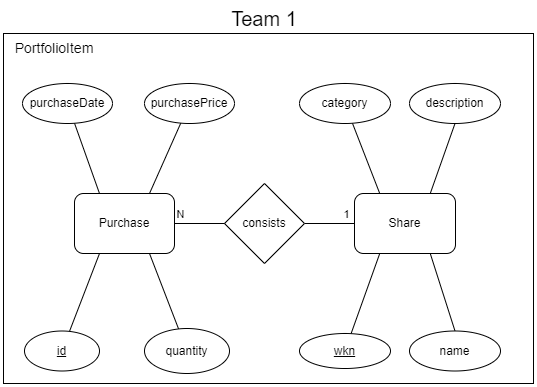

The diagram above was exported from draw.io. Its source (the exported page's mxGraphModel, read from the mxfile embedded in the PNG):
<mxGraphModel dx="1050" dy="542" grid="1" gridSize="10" guides="1" tooltips="1" connect="1" arrows="1" fold="1" page="1" pageScale="1" pageWidth="827" pageHeight="1169" background="#ffffff" math="0" shadow="0">
  <root>
    <mxCell id="0" />
    <mxCell id="1" parent="0" />
    <mxCell id="ubw7zkU9QLwcP_70flrt-42" style="rounded=0;orthogonalLoop=1;jettySize=auto;html=1;exitX=0.75;exitY=0;exitDx=0;exitDy=0;entryX=0.5;entryY=1;entryDx=0;entryDy=0;endArrow=none;endFill=0;" parent="1" source="ubw7zkU9QLwcP_70flrt-2" target="ubw7zkU9QLwcP_70flrt-19" edge="1">
      <mxGeometry relative="1" as="geometry" />
    </mxCell>
    <mxCell id="ubw7zkU9QLwcP_70flrt-2" value="Share" style="rounded=1;whiteSpace=wrap;html=1;" parent="1" vertex="1">
      <mxGeometry x="500" y="340" width="101" height="60" as="geometry" />
    </mxCell>
    <mxCell id="ubw7zkU9QLwcP_70flrt-4" style="edgeStyle=orthogonalEdgeStyle;rounded=0;orthogonalLoop=1;jettySize=auto;html=1;entryX=0;entryY=0.5;entryDx=0;entryDy=0;endArrow=none;endFill=0;exitX=1;exitY=0.5;exitDx=0;exitDy=0;" parent="1" source="ubw7zkU9QLwcP_70flrt-3" target="ubw7zkU9QLwcP_70flrt-2" edge="1">
      <mxGeometry relative="1" as="geometry">
        <mxPoint x="560" y="370" as="sourcePoint" />
      </mxGeometry>
    </mxCell>
    <mxCell id="ubw7zkU9QLwcP_70flrt-7" value="1" style="edgeLabel;html=1;align=center;verticalAlign=middle;resizable=0;points=[];" parent="ubw7zkU9QLwcP_70flrt-4" vertex="1" connectable="0">
      <mxGeometry x="0.1556" y="-1" relative="1" as="geometry">
        <mxPoint x="12" y="-11" as="offset" />
      </mxGeometry>
    </mxCell>
    <mxCell id="ubw7zkU9QLwcP_70flrt-5" style="edgeStyle=orthogonalEdgeStyle;rounded=0;orthogonalLoop=1;jettySize=auto;html=1;entryX=1;entryY=0.5;entryDx=0;entryDy=0;endArrow=none;endFill=0;" parent="1" source="ubw7zkU9QLwcP_70flrt-3" edge="1">
      <mxGeometry relative="1" as="geometry">
        <mxPoint x="290" y="370" as="targetPoint" />
      </mxGeometry>
    </mxCell>
    <mxCell id="ubw7zkU9QLwcP_70flrt-6" value="N" style="edgeLabel;html=1;align=center;verticalAlign=middle;resizable=0;points=[];" parent="ubw7zkU9QLwcP_70flrt-5" vertex="1" connectable="0">
      <mxGeometry x="0.0222" y="-2" relative="1" as="geometry">
        <mxPoint x="-4" y="-8" as="offset" />
      </mxGeometry>
    </mxCell>
    <mxCell id="ubw7zkU9QLwcP_70flrt-3" value="consists" style="rhombus;whiteSpace=wrap;html=1;" parent="1" vertex="1">
      <mxGeometry x="370" y="330" width="80" height="80" as="geometry" />
    </mxCell>
    <mxCell id="ubw7zkU9QLwcP_70flrt-13" style="rounded=0;orthogonalLoop=1;jettySize=auto;html=1;entryX=0.25;entryY=1;entryDx=0;entryDy=0;endArrow=none;endFill=0;" parent="1" source="ubw7zkU9QLwcP_70flrt-8" target="ubw7zkU9QLwcP_70flrt-2" edge="1">
      <mxGeometry relative="1" as="geometry" />
    </mxCell>
    <mxCell id="ubw7zkU9QLwcP_70flrt-8" value="&lt;u&gt;wkn&lt;/u&gt;" style="ellipse;whiteSpace=wrap;html=1;" parent="1" vertex="1">
      <mxGeometry x="445" y="480" width="91" height="35" as="geometry" />
    </mxCell>
    <mxCell id="ubw7zkU9QLwcP_70flrt-43" style="rounded=0;orthogonalLoop=1;jettySize=auto;html=1;exitX=0.5;exitY=0;exitDx=0;exitDy=0;entryX=0.75;entryY=1;entryDx=0;entryDy=0;endArrow=none;endFill=0;" parent="1" source="ubw7zkU9QLwcP_70flrt-10" target="ubw7zkU9QLwcP_70flrt-2" edge="1">
      <mxGeometry relative="1" as="geometry" />
    </mxCell>
    <mxCell id="ubw7zkU9QLwcP_70flrt-10" value="name" style="ellipse;whiteSpace=wrap;html=1;" parent="1" vertex="1">
      <mxGeometry x="555" y="477.5" width="91" height="40" as="geometry" />
    </mxCell>
    <mxCell id="i0IO7JLkuvadWj369d5Z-3" style="edgeStyle=orthogonalEdgeStyle;rounded=0;orthogonalLoop=1;jettySize=auto;html=1;exitX=1;exitY=0.5;exitDx=0;exitDy=0;entryX=0;entryY=0.5;entryDx=0;entryDy=0;endArrow=none;endFill=0;" parent="1" source="ubw7zkU9QLwcP_70flrt-11" target="ubw7zkU9QLwcP_70flrt-3" edge="1">
      <mxGeometry relative="1" as="geometry">
        <mxPoint x="320" y="370" as="targetPoint" />
      </mxGeometry>
    </mxCell>
    <mxCell id="ubw7zkU9QLwcP_70flrt-11" value="Purchase" style="rounded=1;whiteSpace=wrap;html=1;" parent="1" vertex="1">
      <mxGeometry x="220" y="340" width="100" height="60" as="geometry" />
    </mxCell>
    <mxCell id="ubw7zkU9QLwcP_70flrt-31" style="rounded=0;orthogonalLoop=1;jettySize=auto;html=1;entryX=0.75;entryY=0;entryDx=0;entryDy=0;endArrow=none;endFill=0;strokeColor=#000000;" parent="1" source="ubw7zkU9QLwcP_70flrt-15" target="ubw7zkU9QLwcP_70flrt-11" edge="1">
      <mxGeometry relative="1" as="geometry" />
    </mxCell>
    <mxCell id="ubw7zkU9QLwcP_70flrt-15" value="purchasePrice" style="ellipse;whiteSpace=wrap;html=1;" parent="1" vertex="1">
      <mxGeometry x="290" y="230" width="90" height="40" as="geometry" />
    </mxCell>
    <mxCell id="ubw7zkU9QLwcP_70flrt-19" value="description" style="ellipse;whiteSpace=wrap;html=1;" parent="1" vertex="1">
      <mxGeometry x="555" y="230" width="91" height="40" as="geometry" />
    </mxCell>
    <mxCell id="ubw7zkU9QLwcP_70flrt-27" style="rounded=0;orthogonalLoop=1;jettySize=auto;html=1;entryX=0.25;entryY=0;entryDx=0;entryDy=0;endArrow=none;endFill=0;" parent="1" source="ubw7zkU9QLwcP_70flrt-21" target="ubw7zkU9QLwcP_70flrt-2" edge="1">
      <mxGeometry relative="1" as="geometry" />
    </mxCell>
    <mxCell id="ubw7zkU9QLwcP_70flrt-21" value="category" style="ellipse;whiteSpace=wrap;html=1;" parent="1" vertex="1">
      <mxGeometry x="445" y="230" width="91" height="40" as="geometry" />
    </mxCell>
    <mxCell id="ubw7zkU9QLwcP_70flrt-32" style="rounded=0;orthogonalLoop=1;jettySize=auto;html=1;entryX=0.25;entryY=0;entryDx=0;entryDy=0;endArrow=none;endFill=0;" parent="1" source="ubw7zkU9QLwcP_70flrt-28" target="ubw7zkU9QLwcP_70flrt-11" edge="1">
      <mxGeometry relative="1" as="geometry" />
    </mxCell>
    <mxCell id="ubw7zkU9QLwcP_70flrt-28" value="purchaseDate" style="ellipse;whiteSpace=wrap;html=1;" parent="1" vertex="1">
      <mxGeometry x="168" y="230" width="90" height="40" as="geometry" />
    </mxCell>
    <mxCell id="ubw7zkU9QLwcP_70flrt-40" style="rounded=0;orthogonalLoop=1;jettySize=auto;html=1;entryX=0.25;entryY=1;entryDx=0;entryDy=0;endArrow=none;endFill=0;" parent="1" source="ubw7zkU9QLwcP_70flrt-33" target="ubw7zkU9QLwcP_70flrt-11" edge="1">
      <mxGeometry relative="1" as="geometry" />
    </mxCell>
    <mxCell id="ubw7zkU9QLwcP_70flrt-33" value="&lt;u&gt;id&lt;/u&gt;" style="ellipse;whiteSpace=wrap;html=1;" parent="1" vertex="1">
      <mxGeometry x="170" y="477.5" width="75" height="40" as="geometry" />
    </mxCell>
    <mxCell id="ubw7zkU9QLwcP_70flrt-38" style="rounded=0;orthogonalLoop=1;jettySize=auto;html=1;entryX=0.75;entryY=1;entryDx=0;entryDy=0;endArrow=none;endFill=0;" parent="1" source="ubw7zkU9QLwcP_70flrt-35" target="ubw7zkU9QLwcP_70flrt-11" edge="1">
      <mxGeometry relative="1" as="geometry" />
    </mxCell>
    <mxCell id="ubw7zkU9QLwcP_70flrt-35" value="quantity" style="ellipse;whiteSpace=wrap;html=1;" parent="1" vertex="1">
      <mxGeometry x="290" y="475" width="85" height="45" as="geometry" />
    </mxCell>
    <mxCell id="ubw7zkU9QLwcP_70flrt-39" value="&lt;div&gt;&lt;span style=&quot;background-color: initial;&quot;&gt;Team 1&lt;/span&gt;&lt;br&gt;&lt;/div&gt;" style="text;html=1;strokeColor=none;fillColor=none;align=center;verticalAlign=middle;whiteSpace=wrap;rounded=0;fontSize=20;" parent="1" vertex="1">
      <mxGeometry x="240" y="150" width="340" height="30" as="geometry" />
    </mxCell>
    <mxCell id="X5Iff1nHZiS11WU04OMz-2" value="" style="rounded=0;whiteSpace=wrap;html=1;fillColor=none;align=left;" parent="1" vertex="1">
      <mxGeometry x="149" y="180" width="530" height="350" as="geometry" />
    </mxCell>
    <mxCell id="X5Iff1nHZiS11WU04OMz-3" value="PortfolioItem" style="text;html=1;strokeColor=none;fillColor=none;align=center;verticalAlign=middle;whiteSpace=wrap;rounded=0;fontSize=14;" parent="1" vertex="1">
      <mxGeometry x="160" y="180" width="80" height="30" as="geometry" />
    </mxCell>
  </root>
</mxGraphModel>